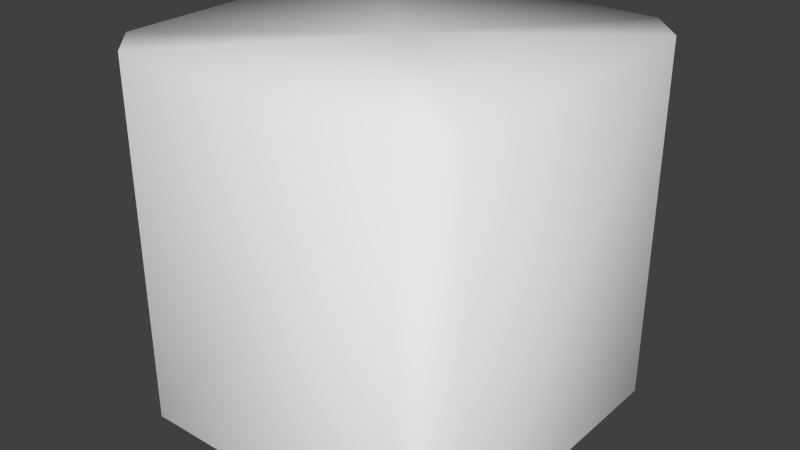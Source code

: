 # Source: Multi_Step_Cube.blend  (saved by Blender 2.72.0; exported with 4.5.12 LTS)
import bpy
from mathutils import Matrix  # noqa: F401  (used for matrix-valued properties, if any)

bpy.ops.wm.read_factory_settings(use_empty=True)
scene = bpy.context.scene
scene.name = 'Scene'

# ---- collections
col_collection_1 = bpy.data.collections.new('Collection 1'); scene.collection.children.link(col_collection_1)

# ---- materials (node trees are filled in below, after node groups)
mat_block = bpy.data.materials.new('Block')
mat_block.alpha_threshold = 0.0
mat_block.use_transparent_shadow = False
mat_block.roughness = 0.5

# ---- material node trees

# ---- world
world_world = bpy.data.worlds.new('World'); scene.world = world_world
world_world.color = (0.05088, 0.05088, 0.05088)
world_world.use_sun_shadow = False
world_world.sun_shadow_jitter_overblur = 0.0
world_world.cycles.sampling_method = 'MANUAL'
world_world.cycles.sample_map_resolution = 256

# ---- meshes
me_cube_001 = bpy.data.meshes.new('Cube.001')
me_cube_001.from_pydata([(0.4, -0.6667, -0.5), (0.5, -0.6667, -0.4), (0.5, -0.6667, 0.4), (0.4, -0.6667, 0.5), (-0.4, -0.6667, 0.5), (-0.5, -0.6667, 0.4), (-0.5, -0.6667, -0.4), (-0.4, -0.6667, -0.5), (0.5, 0.3333, -0.4), (0.4, 0.3333, -0.5), (0.0, 0.3333, 0.00947), (0.5, 0.3333, 0.4), (0.4, 0.3333, 0.5), (-0.4, 0.3333, 0.5), (-0.5, 0.3333, 0.4), (-0.5, 0.3333, -0.4), (-0.4, 0.3333, -0.5)], [], [(16, 9, 0, 7), (14, 15, 6, 5), (12, 13, 4, 3), (8, 9, 10), (0, 9, 8, 1), (12, 3, 2, 11), (14, 5, 4, 13), (16, 7, 6, 15), (8, 11, 2, 1), (11, 10, 12), (13, 10, 14), (15, 10, 16), (10, 11, 8), (10, 13, 12), (10, 15, 14), (10, 9, 16)])
me_cube_001.polygons.foreach_set('use_smooth', [True] * 16)
me_cube_001.materials.append(mat_block)
me_cube_001.use_remesh_preserve_volume = False
me_cube_001.use_remesh_preserve_attributes = False
me_cube_001.use_mirror_vertex_groups = False
me_cube_001.update()

# ---- objects
ob_multi_step_cube = bpy.data.objects.new('Multi Step Cube', me_cube_001)

# ---- transforms, parenting, visibility, modifiers, constraints
ob_multi_step_cube.location = (0.0, 0.0, 0.0)
ob_multi_step_cube.rotation_euler = (1.571, -0.0, -3.142)
ob_multi_step_cube.lineart.crease_threshold = 0.0

# ---- collection membership
col_collection_1.objects.link(ob_multi_step_cube)

# ---- scene / render settings (as saved in the file)
scene.frame_start = 1; scene.frame_end = 250; scene.frame_set(5)
scene.render.engine = 'BLENDER_EEVEE_NEXT'
scene.render.resolution_percentage = 50
scene.render.dither_intensity = 0.0
scene.cycles.use_denoising = False
scene.cycles.samples = 10
scene.cycles.sampling_pattern = 'TABULATED_SOBOL'
scene.cycles.light_sampling_threshold = 0.0
scene.cycles.use_adaptive_sampling = False
scene.cycles.use_light_tree = False
scene.cycles.blur_glossy = 0.0
scene.cycles.pixel_filter_type = 'GAUSSIAN'
scene.cycles.sample_clamp_indirect = 0.0
scene.view_settings.view_transform = 'Standard'
bpy.context.view_layer.update()

# ---- added for rendering (the .blend has no active camera and no usable light): camera, sun
cam_auto = bpy.data.cameras.new('AutoCamera')
cam_auto.lens = 50.0
cam_auto.sensor_width = 36.0
cam_auto.clip_end = 1000.0
ob_auto_camera = bpy.data.objects.new('AutoCamera', cam_auto)
scene.collection.objects.link(ob_auto_camera)
ob_auto_camera.location = (1.60256, -1.92307, 1.11539)
ob_auto_camera.rotation_euler = (1.09748, -7.21219e-08, 0.694738)
scene.camera = ob_auto_camera
light_auto_sun = bpy.data.lights.new('AutoSun', 'SUN')
light_auto_sun.energy = 3.0
light_auto_sun.angle = 0.0523599
ob_auto_sun = bpy.data.objects.new('AutoSun', light_auto_sun)
scene.collection.objects.link(ob_auto_sun)
ob_auto_sun.rotation_euler = (0.872665, 0.174533, 0.523599)
bpy.context.view_layer.update()
